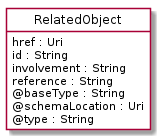

The diagram above was rendered by PlantUML. Its source (embedded in the PNG):
@startuml
hide circle
hide methods
hide stereotype
show <<Enumeration>> stereotype
skinparam class {
   BackgroundColor<<Enumeration>> #E6F5F7
   BackgroundColor<<Ref>> #FFFFE0
   BackgroundColor<<Pivot>> #FFFFFFF
   BackgroundColor<<SimpleType>> #E2F0DA
   BackgroundColor #FCF2E3
}

class RelatedObject <<Pivot>> {
    href : Uri
    id : String
    involvement : String
    reference : String
    @baseType : String
    @schemaLocation : Uri
    @type : String
}


@enduml